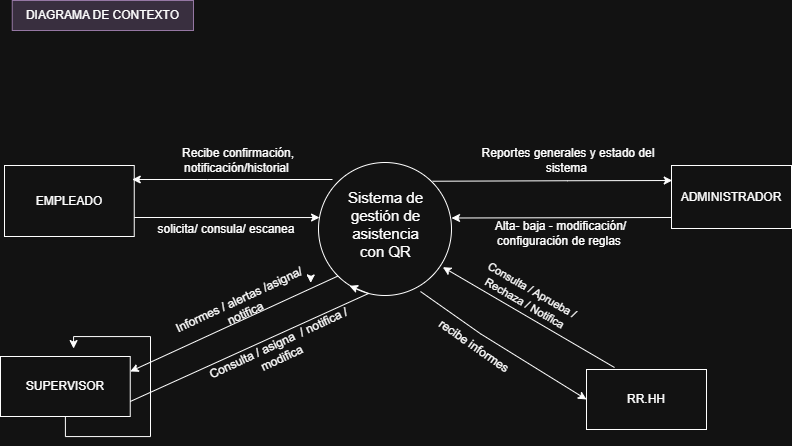

The diagram above was exported from draw.io. Its source (the exported page's mxGraphModel, read from the mxfile embedded in the PNG):
<mxGraphModel dx="956" dy="475" grid="0" gridSize="10" guides="1" tooltips="1" connect="1" arrows="1" fold="1" page="1" pageScale="1" pageWidth="827" pageHeight="1169" math="0" shadow="0">
  <root>
    <mxCell id="0" />
    <mxCell id="1" parent="0" />
    <mxCell id="IxXZvu-ZJNVYTVnGx4T9-1" parent="1" style="ellipse;whiteSpace=wrap;html=1;aspect=fixed;" value="" vertex="1">
      <mxGeometry height="133" width="133" x="346" y="186" as="geometry" />
    </mxCell>
    <mxCell id="IxXZvu-ZJNVYTVnGx4T9-2" parent="1" style="rounded=0;whiteSpace=wrap;html=1;" value="&lt;font style=&quot;vertical-align: inherit;&quot; dir=&quot;auto&quot;&gt;&lt;font style=&quot;vertical-align: inherit;&quot; dir=&quot;auto&quot;&gt;&lt;font style=&quot;vertical-align: inherit;&quot; dir=&quot;auto&quot;&gt;&lt;font style=&quot;vertical-align: inherit;&quot; dir=&quot;auto&quot;&gt;&lt;font style=&quot;vertical-align: inherit;&quot; dir=&quot;auto&quot;&gt;&lt;font style=&quot;vertical-align: inherit;&quot; dir=&quot;auto&quot;&gt;EMPLEADO&lt;/font&gt;&lt;/font&gt;&lt;/font&gt;&lt;/font&gt;&lt;/font&gt;&lt;/font&gt;" vertex="1">
      <mxGeometry height="71" width="129.75" x="32" y="189" as="geometry" />
    </mxCell>
    <mxCell id="IxXZvu-ZJNVYTVnGx4T9-3" parent="1" style="rounded=0;whiteSpace=wrap;html=1;" value="&lt;font style=&quot;vertical-align: inherit;&quot; dir=&quot;auto&quot;&gt;&lt;font style=&quot;vertical-align: inherit;&quot; dir=&quot;auto&quot;&gt;ADMINISTRADOR&lt;/font&gt;&lt;/font&gt;" vertex="1">
      <mxGeometry height="63" width="120" x="699" y="189" as="geometry" />
    </mxCell>
    <mxCell id="Uut3M7QC0ORX1jRnaNju-3" edge="1" parent="1" source="IxXZvu-ZJNVYTVnGx4T9-5" style="edgeStyle=orthogonalEdgeStyle;rounded=0;orthogonalLoop=1;jettySize=auto;html=1;exitX=0.5;exitY=1;exitDx=0;exitDy=0;">
      <mxGeometry relative="1" as="geometry">
        <Array as="points">
          <mxPoint x="93" y="460" />
          <mxPoint x="178" y="460" />
          <mxPoint x="178" y="360" />
          <mxPoint x="101" y="360" />
        </Array>
        <mxPoint x="100" y="372.0000305175781" as="targetPoint" />
      </mxGeometry>
    </mxCell>
    <mxCell id="IxXZvu-ZJNVYTVnGx4T9-5" parent="1" style="rounded=0;whiteSpace=wrap;html=1;" value="&lt;font style=&quot;vertical-align: inherit;&quot; dir=&quot;auto&quot;&gt;&lt;font style=&quot;vertical-align: inherit;&quot; dir=&quot;auto&quot;&gt;SUPERVISOR&lt;/font&gt;&lt;/font&gt;" vertex="1">
      <mxGeometry height="60" width="129.75" x="28" y="380" as="geometry" />
    </mxCell>
    <mxCell id="IxXZvu-ZJNVYTVnGx4T9-6" edge="1" parent="1" style="endArrow=classic;html=1;rounded=0;entryX=0.04;entryY=0.286;entryDx=0;entryDy=0;entryPerimeter=0;" value="">
      <mxGeometry height="50" relative="1" width="50" as="geometry">
        <Array as="points" />
        <mxPoint x="161.75" y="241" as="sourcePoint" />
        <mxPoint x="347.06999999999994" y="241.038" as="targetPoint" />
      </mxGeometry>
    </mxCell>
    <mxCell id="IxXZvu-ZJNVYTVnGx4T9-7" parent="1" style="text;html=1;align=center;verticalAlign=middle;whiteSpace=wrap;rounded=0;rotation=0;" value="&lt;font style=&quot;vertical-align: inherit;&quot; dir=&quot;auto&quot;&gt;&lt;font style=&quot;vertical-align: inherit;&quot; dir=&quot;auto&quot;&gt;solicita/ &lt;/font&gt;&lt;/font&gt;&lt;span style=&quot;background-color: transparent; color: light-dark(rgb(0, 0, 0), rgb(255, 255, 255));&quot;&gt;&lt;font style=&quot;vertical-align: inherit;&quot; dir=&quot;auto&quot;&gt;&lt;font style=&quot;vertical-align: inherit;&quot; dir=&quot;auto&quot;&gt;consula/ escanea&lt;/font&gt;&lt;/font&gt;&lt;/span&gt;" vertex="1">
      <mxGeometry height="40" width="150" x="179" y="232.5" as="geometry" />
    </mxCell>
    <mxCell id="IxXZvu-ZJNVYTVnGx4T9-8" edge="1" parent="1" style="endArrow=classic;html=1;rounded=0;" value="">
      <mxGeometry height="50" relative="1" width="50" as="geometry">
        <Array as="points">
          <mxPoint x="234.75" y="203" />
        </Array>
        <mxPoint x="360" y="203" as="sourcePoint" />
        <mxPoint x="159.75" y="203" as="targetPoint" />
      </mxGeometry>
    </mxCell>
    <mxCell id="IxXZvu-ZJNVYTVnGx4T9-9" parent="1" style="text;html=1;align=center;verticalAlign=middle;whiteSpace=wrap;rounded=0;rotation=0;" value="&lt;font style=&quot;vertical-align: inherit;&quot; dir=&quot;auto&quot;&gt;&lt;font style=&quot;vertical-align: inherit;&quot; dir=&quot;auto&quot;&gt;Recibe confirmación, notificación/historial&amp;nbsp;&lt;/font&gt;&lt;/font&gt;" vertex="1">
      <mxGeometry height="30" width="160" x="186" y="169" as="geometry" />
    </mxCell>
    <mxCell id="IxXZvu-ZJNVYTVnGx4T9-10" edge="1" parent="1" source="IxXZvu-ZJNVYTVnGx4T9-1" style="endArrow=classic;html=1;rounded=0;exitX=0;exitY=1;exitDx=0;exitDy=0;entryX=1;entryY=0.25;entryDx=0;entryDy=0;" target="IxXZvu-ZJNVYTVnGx4T9-5" value="">
      <mxGeometry height="50" relative="1" width="50" as="geometry">
        <mxPoint x="350" y="360" as="sourcePoint" />
        <mxPoint x="400" y="310" as="targetPoint" />
      </mxGeometry>
    </mxCell>
    <mxCell id="IxXZvu-ZJNVYTVnGx4T9-11" edge="1" parent="1" source="IxXZvu-ZJNVYTVnGx4T9-5" style="endArrow=classic;html=1;rounded=0;exitX=1;exitY=0.75;exitDx=0;exitDy=0;entryX=0.233;entryY=0.927;entryDx=0;entryDy=0;entryPerimeter=0;" target="IxXZvu-ZJNVYTVnGx4T9-1" value="">
      <mxGeometry height="50" relative="1" width="50" as="geometry">
        <Array as="points">
          <mxPoint x="396" y="317" />
        </Array>
        <mxPoint x="350" y="360" as="sourcePoint" />
        <mxPoint x="400" y="310" as="targetPoint" />
      </mxGeometry>
    </mxCell>
    <mxCell id="IxXZvu-ZJNVYTVnGx4T9-12" parent="1" style="text;html=1;align=center;verticalAlign=middle;whiteSpace=wrap;rounded=0;rotation=-25;" value="&lt;font style=&quot;vertical-align: inherit;&quot; dir=&quot;auto&quot;&gt;&lt;font style=&quot;vertical-align: inherit;&quot; dir=&quot;auto&quot;&gt;&lt;font style=&quot;vertical-align: inherit;&quot; dir=&quot;auto&quot;&gt;&lt;font style=&quot;vertical-align: inherit;&quot; dir=&quot;auto&quot;&gt;&lt;font style=&quot;vertical-align: inherit;&quot; dir=&quot;auto&quot;&gt;&lt;font style=&quot;vertical-align: inherit;&quot; dir=&quot;auto&quot;&gt;&amp;nbsp;Consulta / asigna&amp;nbsp; / notifica / modifica&amp;nbsp;&lt;/font&gt;&lt;/font&gt;&lt;/font&gt;&lt;/font&gt;&lt;/font&gt;&lt;/font&gt;" vertex="1">
      <mxGeometry height="30" width="180" x="218" y="359" as="geometry" />
    </mxCell>
    <mxCell id="IxXZvu-ZJNVYTVnGx4T9-13" parent="1" style="text;html=1;align=center;verticalAlign=middle;whiteSpace=wrap;rounded=0;rotation=-25;" value="&lt;font style=&quot;vertical-align: inherit;&quot; dir=&quot;auto&quot;&gt;&lt;font style=&quot;vertical-align: inherit;&quot; dir=&quot;auto&quot;&gt;&lt;font style=&quot;vertical-align: inherit;&quot; dir=&quot;auto&quot;&gt;&lt;font style=&quot;vertical-align: inherit;&quot; dir=&quot;auto&quot;&gt;Informes / alertas /asigna/ notifica&lt;/font&gt;&lt;/font&gt;&lt;/font&gt;&lt;/font&gt;" vertex="1">
      <mxGeometry height="30" width="143.75" x="198" y="315" as="geometry" />
    </mxCell>
    <mxCell id="IxXZvu-ZJNVYTVnGx4T9-15" edge="1" parent="1" style="endArrow=classic;html=1;rounded=0;entryX=1;entryY=0.5;entryDx=0;entryDy=0;exitX=0;exitY=1;exitDx=0;exitDy=0;" value="">
      <mxGeometry height="50" relative="1" width="50" as="geometry">
        <mxPoint x="699" y="241" as="sourcePoint" />
        <mxPoint x="479" y="241.5" as="targetPoint" />
      </mxGeometry>
    </mxCell>
    <mxCell id="IxXZvu-ZJNVYTVnGx4T9-16" edge="1" parent="1" style="endArrow=classic;html=1;rounded=0;entryX=0;entryY=0.25;entryDx=0;entryDy=0;exitX=1;exitY=0;exitDx=0;exitDy=0;" value="">
      <mxGeometry height="50" relative="1" width="50" as="geometry">
        <Array as="points">
          <mxPoint x="594.74" y="204.25" />
        </Array>
        <mxPoint x="460.2626009489054" y="204.7273990510946" as="sourcePoint" />
        <mxPoint x="699.74" y="204" as="targetPoint" />
      </mxGeometry>
    </mxCell>
    <mxCell id="IxXZvu-ZJNVYTVnGx4T9-17" parent="1" style="text;html=1;align=center;verticalAlign=middle;whiteSpace=wrap;rounded=0;rotation=0;" value="&lt;font style=&quot;vertical-align: inherit;&quot; dir=&quot;auto&quot;&gt;&lt;font style=&quot;vertical-align: inherit;&quot; dir=&quot;auto&quot;&gt;&lt;font style=&quot;vertical-align: inherit;&quot; dir=&quot;auto&quot;&gt;&lt;font style=&quot;vertical-align: inherit;&quot; dir=&quot;auto&quot;&gt;Alta- baja - modificación/ configuración de reglas&amp;nbsp;&lt;/font&gt;&lt;/font&gt;&lt;/font&gt;&lt;/font&gt;" vertex="1">
      <mxGeometry height="31" width="165" x="506" y="241.5" as="geometry" />
    </mxCell>
    <mxCell id="IxXZvu-ZJNVYTVnGx4T9-18" parent="1" style="text;html=1;align=center;verticalAlign=middle;whiteSpace=wrap;rounded=0;rotation=0;" value="&lt;font style=&quot;vertical-align: inherit;&quot; dir=&quot;auto&quot;&gt;&lt;font style=&quot;vertical-align: inherit;&quot; dir=&quot;auto&quot;&gt;Reportes generales y estado del sistema&amp;nbsp;&lt;/font&gt;&lt;/font&gt;" vertex="1">
      <mxGeometry height="29" width="180" x="506" y="169" as="geometry" />
    </mxCell>
    <mxCell id="8HAKBA62lWJnLSBJfxmA-7" parent="1" style="rounded=0;whiteSpace=wrap;html=1;" value="&lt;font style=&quot;vertical-align: inherit;&quot; dir=&quot;auto&quot;&gt;&lt;font style=&quot;vertical-align: inherit;&quot; dir=&quot;auto&quot;&gt;RR.HH&lt;/font&gt;&lt;/font&gt;" vertex="1">
      <mxGeometry height="60" width="120" x="614" y="393" as="geometry" />
    </mxCell>
    <mxCell id="8HAKBA62lWJnLSBJfxmA-8" edge="1" parent="1" style="endArrow=classic;html=1;rounded=0;entryX=0.935;entryY=0.787;entryDx=0;entryDy=0;entryPerimeter=0;" target="IxXZvu-ZJNVYTVnGx4T9-1" value="">
      <mxGeometry height="50" relative="1" width="50" as="geometry">
        <Array as="points" />
        <mxPoint x="642" y="391" as="sourcePoint" />
        <mxPoint x="482" y="292" as="targetPoint" />
      </mxGeometry>
    </mxCell>
    <mxCell id="8HAKBA62lWJnLSBJfxmA-9" edge="1" parent="1" style="endArrow=classic;html=1;rounded=0;entryX=0;entryY=0.5;entryDx=0;entryDy=0;" target="8HAKBA62lWJnLSBJfxmA-7" value="">
      <mxGeometry height="50" relative="1" width="50" as="geometry">
        <Array as="points">
          <mxPoint x="508.07" y="357.3" />
        </Array>
        <mxPoint x="448.0040200487477" y="314.9993123149106" as="sourcePoint" />
        <mxPoint x="578" y="403" as="targetPoint" />
      </mxGeometry>
    </mxCell>
    <mxCell id="8HAKBA62lWJnLSBJfxmA-11" parent="1" style="text;html=1;align=center;verticalAlign=middle;whiteSpace=wrap;rounded=0;rotation=30;" value="&lt;font style=&quot;vertical-align: inherit;&quot; dir=&quot;auto&quot;&gt;&lt;font style=&quot;vertical-align: inherit;&quot; dir=&quot;auto&quot;&gt;&lt;font style=&quot;vertical-align: inherit;&quot; dir=&quot;auto&quot;&gt;&lt;font style=&quot;vertical-align: inherit;&quot; dir=&quot;auto&quot;&gt;&lt;font style=&quot;vertical-align: inherit;&quot; dir=&quot;auto&quot;&gt;&lt;font style=&quot;vertical-align: inherit; font-size: 11px;&quot; dir=&quot;auto&quot;&gt;Consulta / Aprueba / Rechaza / Notifica&lt;/font&gt;&lt;/font&gt;&lt;/font&gt;&lt;/font&gt;&lt;/font&gt;&lt;/font&gt;" vertex="1">
      <mxGeometry height="25" width="133.5" x="490" y="307" as="geometry" />
    </mxCell>
    <mxCell id="8HAKBA62lWJnLSBJfxmA-12" parent="1" style="text;html=1;align=center;verticalAlign=middle;whiteSpace=wrap;rounded=0;rotation=35;" value="&lt;font style=&quot;vertical-align: inherit;&quot; dir=&quot;auto&quot;&gt;&lt;font style=&quot;vertical-align: inherit;&quot; dir=&quot;auto&quot;&gt;recibe informes&lt;/font&gt;&lt;/font&gt;" vertex="1">
      <mxGeometry height="33.76" width="120.07" x="442" y="353" as="geometry" />
    </mxCell>
    <mxCell id="JlxNqsE7qs0kB0iIgddv-1" parent="1" style="text;html=1;whiteSpace=wrap;strokeColor=#9673a6;fillColor=#e1d5e7;align=center;verticalAlign=middle;rounded=0;" value="DIAGRAMA DE CONTEXTO" vertex="1">
      <mxGeometry height="30" width="181.25" x="39.75" y="24" as="geometry" />
    </mxCell>
    <mxCell id="Uut3M7QC0ORX1jRnaNju-2" parent="1" style="text;strokeColor=none;align=center;fillColor=none;html=1;verticalAlign=middle;whiteSpace=wrap;rounded=0;" value="&lt;font style=&quot;vertical-align: inherit;&quot; dir=&quot;auto&quot;&gt;&lt;font style=&quot;vertical-align: inherit;&quot; dir=&quot;auto&quot;&gt;&lt;font style=&quot;vertical-align: inherit;&quot; dir=&quot;auto&quot;&gt;&lt;font style=&quot;vertical-align: inherit; font-size: 15px;&quot; dir=&quot;auto&quot;&gt;Sistema de gestión de asistencia con QR&lt;/font&gt;&lt;/font&gt;&lt;/font&gt;&lt;/font&gt;" vertex="1">
      <mxGeometry height="103" width="89" x="369" y="196.5" as="geometry" />
    </mxCell>
    <mxCell id="Uut3M7QC0ORX1jRnaNju-11" edge="1" parent="1" source="IxXZvu-ZJNVYTVnGx4T9-13" style="edgeStyle=orthogonalEdgeStyle;rounded=0;orthogonalLoop=1;jettySize=auto;html=1;exitX=1;exitY=0.5;exitDx=0;exitDy=0;entryX=1;entryY=0.75;entryDx=0;entryDy=0;" target="IxXZvu-ZJNVYTVnGx4T9-13">
      <mxGeometry relative="1" as="geometry" />
    </mxCell>
  </root>
</mxGraphModel>